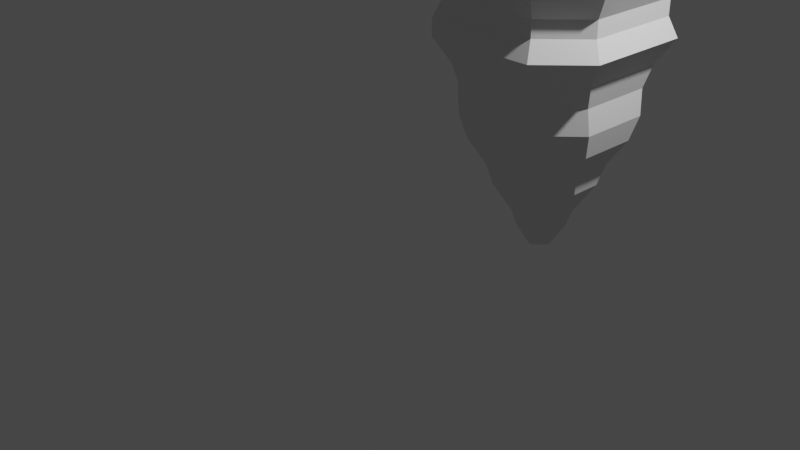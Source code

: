# Source: beehive.blend  (saved by Blender 2.93.21; exported with 4.5.12 LTS)
import bpy
from mathutils import Matrix  # noqa: F401  (used for matrix-valued properties, if any)

bpy.ops.wm.read_factory_settings(use_empty=True)
scene = bpy.context.scene
scene.name = 'Scene'

# ---- collections
col_collection = bpy.data.collections.new('Collection'); scene.collection.children.link(col_collection)

# ---- world
world_world = bpy.data.worlds.new('World'); scene.world = world_world
world_world.use_nodes = True; world_world.node_tree.nodes.clear()
_N = world_world.node_tree.nodes; _L = world_world.node_tree.links
n0 = _N.new('ShaderNodeOutputWorld'); n0.name = 'World Output'; n0.location = (300, 300)
n1 = _N.new('ShaderNodeBackground'); n1.name = 'Background'; n1.location = (10, 300)
n1.inputs[0].default_value = (0.05088, 0.05088, 0.05088, 1.0)
_L.new(n1.outputs[0], n0.inputs[0])
n0.is_active_output = True
world_world.color = (0.05088, 0.05088, 0.05088)
world_world.use_sun_shadow = False
world_world.sun_shadow_jitter_overblur = 0.0

# ---- cameras
cam_camera = bpy.data.cameras.new('Camera')
cam_camera.clip_end = 100.0
cam_camera.ortho_scale = 7.314

# ---- lights
light_light = bpy.data.lights.new('Light', 'POINT')
light_light.transmission_factor = 0.0
light_light.energy = 1000.0
light_light.shadow_soft_size = 0.1
light_light.shadow_maximum_resolution = 0.006
light_light.use_absolute_resolution = True

# ---- meshes
me_cube_002 = bpy.data.meshes.new('Cube.002')
me_cube_002.from_pydata([(0.958, 0.6961, 0.04902), (0.6961, 0.958, 0.04902), (0.4306, 0.0, 2.0), (0.0, 0.4306, 2.0), (0.6961, 1.042, 0.04902), (0.958, 1.304, 0.04902), (0.0, 1.569, 2.0), (0.4306, 2.0, 2.0), (1.304, 0.958, 0.04902), (1.042, 0.6961, 0.04902), (2.0, 0.4306, 2.0), (1.569, 0.0, 2.0), (1.042, 1.304, 0.04902), (1.304, 1.042, 0.04902), (1.569, 2.0, 2.0), (2.0, 1.569, 2.0), (0.0798, 0.4758, 3.467), (0.4758, 0.0798, 3.467), (0.1555, 0.1555, 3.759), (0.4758, 1.92, 3.467), (0.0798, 1.524, 3.467), (0.1555, 1.845, 3.759), (1.92, 1.524, 3.467), (1.524, 1.92, 3.467), (1.845, 1.845, 3.759), (1.524, 0.0798, 3.467), (1.92, 0.4758, 3.467), (1.845, 0.1555, 3.759), (0.8887, 0.9745, -0.2134), (0.9964, 0.8668, -0.2134), (0.9964, 1.117, -0.2134), (0.8887, 1.009, -0.2134), (1.139, 1.009, -0.2134), (1.031, 1.117, -0.2134), (1.031, 0.8668, -0.2134), (1.139, 0.9745, -0.2134), (0.2033, 0.2033, 3.807), (0.3694, 0.3694, 3.842), (0.3694, 1.631, 3.842), (0.2033, 1.797, 3.807), (1.631, 1.631, 3.842), (1.797, 1.797, 3.807), (1.631, 0.3694, 3.842), (1.797, 0.2033, 3.807), (0.75, 0.75, 4.95), (0.8, 0.8, 5.0), (0.8, 1.2, 5.0), (0.75, 1.25, 4.95), (1.2, 1.2, 5.0), (1.25, 1.25, 4.95), (1.2, 0.8, 5.0), (1.25, 0.75, 4.95), (0.4728, 0.4728, 3.885), (0.5468, 0.5468, 3.946), (0.7222, 0.7222, 4.208), (0.75, 0.75, 4.3), (0.75, 1.25, 4.3), (0.7222, 1.278, 4.208), (0.5468, 1.453, 3.946), (0.4728, 1.527, 3.885), (1.25, 1.25, 4.3), (1.278, 1.278, 4.208), (1.453, 1.453, 3.946), (1.527, 1.527, 3.885), (1.25, 0.75, 4.3), (1.278, 0.7222, 4.208), (1.453, 0.5468, 3.946), (1.527, 0.4728, 3.885), (0.4825, 1.909, 2.759), (0.09141, 1.517, 2.759), (0.4825, 0.09141, 2.759), (0.09141, 0.4825, 2.759), (1.909, 0.4825, 2.759), (1.517, 0.09141, 2.759), (1.909, 1.517, 2.759), (1.517, 1.909, 2.759), (0.0, 1.57, 3.125), (0.4304, 0.0, 3.125), (2.0, 0.4304, 3.125), (1.57, 2.0, 3.125), (0.4304, 2.0, 3.125), (0.0, 0.4304, 3.125), (1.57, 0.0, 3.125), (2.0, 1.57, 3.125), (0.4803, 1.913, 2.367), (0.08738, 0.4803, 2.367), (1.52, 0.08738, 2.367), (1.913, 1.52, 2.367), (0.08738, 1.52, 2.367), (0.4803, 0.08738, 2.367), (1.913, 0.4803, 2.367), (1.52, 1.913, 2.367), (0.1775, 1.469, 3.329), (0.5315, 0.1775, 3.329), (1.823, 0.5315, 3.329), (1.469, 1.823, 3.329), (0.5315, 1.823, 3.329), (0.1775, 0.5315, 3.329), (1.469, 0.1775, 3.329), (1.823, 1.469, 3.329), (0.6807, 0.25, 1.0), (0.25, 0.6807, 1.0), (0.6807, 1.75, 1.0), (0.25, 1.319, 1.0), (1.75, 1.319, 1.0), (1.319, 1.75, 1.0), (1.319, 0.25, 1.0), (1.75, 0.6807, 1.0), (0.5982, 0.2087, 1.512), (0.2087, 1.402, 1.512), (1.402, 1.791, 1.512), (1.791, 0.5982, 1.512), (0.2087, 0.5982, 1.512), (0.5982, 1.791, 1.512), (1.791, 1.402, 1.512), (1.402, 0.2087, 1.512), (0.4622, 0.8329, 0.5174), (0.8329, 1.538, 0.5174), (1.538, 1.167, 0.5174), (1.167, 0.4622, 0.5174), (0.8329, 0.4622, 0.5174), (0.4622, 1.167, 0.5174), (1.167, 1.538, 0.5174), (1.538, 0.8329, 0.5174), (0.5416, 0.1522, 1.738), (0.1522, 1.458, 1.738), (1.458, 1.848, 1.738), (1.848, 0.5416, 1.738), (0.1522, 0.5416, 1.738), (0.5416, 1.848, 1.738), (1.848, 1.458, 1.738), (1.458, 0.1522, 1.738), (0.4825, 1.909, 2.929), (0.09141, 0.4825, 2.929), (1.518, 0.09141, 2.929), (1.909, 1.518, 2.929), (0.09141, 1.518, 2.929), (0.4825, 0.09141, 2.929), (1.909, 0.4825, 2.929), (1.518, 1.909, 2.929), (0.4803, 1.913, 2.196), (0.08738, 0.4803, 2.196), (1.52, 0.08738, 2.196), (1.913, 1.52, 2.196), (0.08738, 1.52, 2.196), (0.4803, 0.08738, 2.196), (1.913, 0.4803, 2.196), (1.52, 1.913, 2.196), (0.0, 1.57, 2.562), (0.4305, 0.0, 2.562), (2.0, 0.4305, 2.562), (1.57, 2.0, 2.562), (0.4305, 2.0, 2.562), (0.0, 0.4305, 2.562), (1.57, 0.0, 2.562), (2.0, 1.57, 2.562), (0.1875, 0.6182, 1.25), (0.6182, 1.812, 1.25), (1.812, 1.382, 1.25), (1.382, 0.1875, 1.25), (0.6182, 0.1875, 1.25), (0.1875, 1.382, 1.25), (1.382, 1.812, 1.25), (1.812, 0.6182, 1.25), (0.6581, 0.9199, 0.201), (0.9199, 1.342, 0.201), (1.342, 1.08, 0.201), (1.08, 0.6581, 0.201), (0.9199, 0.6581, 0.201), (0.6581, 1.08, 0.201), (1.08, 1.342, 0.201), (1.342, 0.9199, 0.201), (0.7791, 0.4084, 0.7326), (0.4084, 1.221, 0.7326), (1.221, 1.592, 0.7326), (1.592, 0.7791, 0.7326), (0.4084, 0.7791, 0.7326), (0.7791, 1.592, 0.7326), (1.592, 1.221, 0.7326), (1.221, 0.4084, 0.7326)], [], [(131, 11, 2, 124), (95, 96, 19, 23), (94, 99, 22, 26), (92, 97, 16, 20), (128, 3, 6, 125), (67, 52, 37, 42), (129, 7, 14, 126), (56, 55, 44, 47), (130, 15, 10, 127), (59, 63, 40, 38), (93, 98, 25, 17), (60, 56, 47, 49), (64, 60, 49, 51), (65, 54, 53, 66), (36, 39, 21, 20, 16, 18), (63, 67, 42, 40), (16, 17, 18), (19, 20, 21), (22, 23, 24), (25, 26, 27), (124, 2, 3, 128), (165, 5, 4, 169), (166, 13, 12, 170), (167, 9, 8, 171), (140, 7, 6, 144), (93, 17, 16, 97), (94, 26, 25, 98), (143, 15, 14, 147), (9, 0, 29, 34), (31, 30, 33, 32, 35, 34, 29, 28), (5, 12, 33, 30), (8, 9, 34, 35), (12, 13, 32, 33), (4, 5, 30, 31), (13, 8, 35, 32), (1, 4, 31, 28), (0, 1, 28, 29), (55, 64, 51, 44), (39, 41, 24, 23, 19, 21), (48, 46, 45, 50), (41, 43, 27, 26, 22, 24), (57, 61, 62, 58), (61, 65, 66, 62), (54, 57, 58, 53), (43, 36, 18, 17, 25, 27), (39, 36, 37, 38), (41, 39, 38, 40), (43, 41, 40, 42), (36, 43, 42, 37), (45, 46, 47, 44), (46, 48, 49, 47), (48, 50, 51, 49), (50, 45, 44, 51), (55, 56, 57, 54), (59, 52, 53, 58), (56, 60, 61, 57), (63, 59, 58, 62), (60, 64, 65, 61), (67, 63, 62, 66), (64, 55, 54, 65), (52, 67, 66, 53), (52, 59, 38, 37), (135, 74, 75, 139), (150, 72, 73, 154), (149, 70, 71, 153), (132, 68, 69, 136), (149, 154, 73, 70), (148, 153, 71, 69), (150, 155, 74, 72), (151, 152, 68, 75), (96, 80, 76, 92), (99, 83, 79, 95), (138, 78, 82, 134), (137, 77, 81, 133), (137, 134, 82, 77), (136, 133, 81, 76), (138, 135, 83, 78), (139, 132, 80, 79), (147, 140, 84, 91), (146, 143, 87, 90), (144, 141, 85, 88), (145, 142, 86, 89), (145, 89, 85, 141), (146, 90, 86, 142), (155, 87, 91, 151), (152, 84, 88, 148), (22, 99, 95, 23), (19, 96, 92, 20), (78, 94, 98, 82), (77, 93, 97, 81), (77, 82, 98, 93), (76, 81, 97, 92), (78, 83, 99, 94), (79, 80, 96, 95), (159, 106, 107, 163), (158, 104, 105, 162), (157, 102, 103, 161), (172, 100, 101, 176), (178, 104, 107, 175), (177, 102, 105, 174), (176, 101, 103, 173), (179, 106, 100, 172), (129, 113, 109, 125), (130, 114, 110, 126), (131, 115, 111, 127), (160, 108, 112, 156), (158, 114, 111, 163), (157, 113, 110, 162), (156, 112, 109, 161), (159, 115, 108, 160), (167, 119, 120, 168), (164, 116, 121, 169), (165, 117, 122, 170), (166, 118, 123, 171), (168, 120, 116, 164), (179, 119, 123, 175), (178, 118, 122, 174), (177, 117, 121, 173), (11, 131, 127, 10), (15, 130, 126, 14), (7, 129, 125, 6), (108, 124, 128, 112), (114, 130, 127, 111), (113, 129, 126, 110), (112, 128, 125, 109), (115, 131, 124, 108), (75, 68, 132, 139), (72, 74, 135, 138), (69, 71, 133, 136), (70, 73, 134, 137), (70, 137, 133, 71), (72, 138, 134, 73), (80, 132, 136, 76), (83, 135, 139, 79), (10, 146, 142, 11), (2, 145, 141, 3), (2, 11, 142, 145), (6, 3, 141, 144), (10, 15, 143, 146), (14, 7, 140, 147), (87, 143, 147, 91), (84, 140, 144, 88), (68, 152, 148, 69), (74, 155, 151, 75), (91, 84, 152, 151), (90, 87, 155, 150), (88, 85, 153, 148), (89, 86, 154, 149), (89, 149, 153, 85), (90, 150, 154, 86), (106, 159, 160, 100), (101, 156, 161, 103), (102, 157, 162, 105), (104, 158, 163, 107), (100, 160, 156, 101), (113, 157, 161, 109), (114, 158, 162, 110), (115, 159, 163, 111), (0, 168, 164, 1), (13, 166, 171, 8), (5, 165, 170, 12), (1, 164, 169, 4), (9, 167, 168, 0), (119, 167, 171, 123), (118, 166, 170, 122), (117, 165, 169, 121), (102, 177, 173, 103), (104, 178, 174, 105), (106, 179, 175, 107), (119, 179, 172, 120), (116, 176, 173, 121), (117, 177, 174, 122), (118, 178, 175, 123), (120, 172, 176, 116)])
_uv = me_cube_002.uv_layers.new(name='UVMap')
_uv.uv.foreach_set('vector', [0.5938, 0.8106, 0.625, 0.8038, 0.625, 0.9462, 0.5938, 0.9394, 0.625, 0.4462, 0.625, 0.3038, 0.625, 0.3038, 0.625, 0.4462, 0.625, 0.6962, 0.625, 0.5538, 0.625, 0.5538, 0.625, 0.6962, 0.625, 0.1962, 0.625, 0.0538, 0.625, 0.05379, 0.625, 0.1962, 0.5938, 0.06056, 0.625, 0.05382, 0.625, 0.1962, 0.5938, 0.1894, 0.6841, 0.6909, 0.8159, 0.6909, 0.8288, 0.7038, 0.6712, 0.7038, 0.5938, 0.3106, 0.625, 0.3038, 0.625, 0.4462, 0.5938, 0.4394, 0.7812, 0.5938, 0.7813, 0.6563, 0.7812, 0.6563, 0.7813, 0.5938, 0.5938, 0.5606, 0.625, 0.5538, 0.625, 0.6962, 0.5938, 0.6894, 0.8159, 0.5591, 0.6841, 0.5591, 0.6712, 0.5462, 0.8288, 0.5462, 0.625, 0.9462, 0.625, 0.8038, 0.625, 0.8038, 0.625, 0.9462, 0.7188, 0.5938, 0.7813, 0.5938, 0.7812, 0.5938, 0.7188, 0.5938, 0.7188, 0.6562, 0.7188, 0.5938, 0.7188, 0.5938, 0.7188, 0.6562, 0.7153, 0.6597, 0.7847, 0.6597, 0.8066, 0.6816, 0.6934, 0.6816, 0.839, 0.714, 0.839, 0.536, 0.8444, 0.5306, 0.875, 0.5538, 0.875, 0.6962, 0.8444, 0.7194, 0.6841, 0.5591, 0.6841, 0.6909, 0.6712, 0.7038, 0.6712, 0.5462, 0.875, 0.6962, 0.8571, 0.7321, 0.8444, 0.7194, 0.8481, 0.5, 0.875, 0.5538, 0.8444, 0.5306, 0.625, 0.5269, 0.6788, 0.5, 0.6556, 0.5306, 0.6788, 0.75, 0.6429, 0.7321, 0.6556, 0.7194, 0.5833, 0.0, 0.613, 0.0, 0.625, 0.05382, 0.5938, 0.06056, 0.4062, 0.351, 0.375, 0.3577, 0.375, 0.1423, 0.4063, 0.149, 0.4062, 0.601, 0.375, 0.6077, 0.375, 0.3923, 0.4063, 0.399, 0.4062, 0.851, 0.375, 0.8577, 0.375, 0.6423, 0.4063, 0.649, 0.625, 0.3038, 0.625, 0.3038, 0.625, 0.1962, 0.625, 0.1962, 0.625, 0.0, 0.625, 0.0, 0.625, 0.05379, 0.625, 0.0538, 0.625, 0.6962, 0.625, 0.6962, 0.625, 0.8038, 0.625, 0.8038, 0.625, 0.5538, 0.625, 0.5538, 0.625, 0.4462, 0.625, 0.4462, 0.375, 0.8577, 0.375, 0.8923, 0.375, 0.8923, 0.375, 0.8577, 0.125, 0.6077, 0.2327, 0.5, 0.2673, 0.5, 0.375, 0.6077, 0.375, 0.6423, 0.2673, 0.75, 0.2327, 0.75, 0.125, 0.6423, 0.375, 0.3577, 0.375, 0.3923, 0.375, 0.3923, 0.375, 0.3577, 0.375, 0.6423, 0.375, 0.8577, 0.375, 0.8577, 0.375, 0.6423, 0.375, 0.3923, 0.375, 0.6077, 0.375, 0.6077, 0.375, 0.3923, 0.375, 0.1423, 0.375, 0.3577, 0.375, 0.3577, 0.375, 0.1423, 0.375, 0.6077, 0.375, 0.6423, 0.375, 0.6423, 0.375, 0.6077, 0.375, 0.1077, 0.375, 0.1423, 0.375, 0.1423, 0.375, 0.1077, 0.375, 0.0, 0.375, 0.1077, 0.375, 0.1077, 0.375, 0.0, 0.7812, 0.6563, 0.7188, 0.6562, 0.7188, 0.6562, 0.7813, 0.6563, 0.839, 0.536, 0.661, 0.536, 0.6556, 0.5306, 0.6788, 0.5, 0.8212, 0.5, 0.8444, 0.5306, 0.725, 0.6, 0.775, 0.6, 0.775, 0.65, 0.725, 0.65, 0.661, 0.536, 0.661, 0.714, 0.6556, 0.7194, 0.625, 0.6962, 0.625, 0.5538, 0.6556, 0.5306, 0.7847, 0.5903, 0.7153, 0.5903, 0.6934, 0.5684, 0.8066, 0.5684, 0.7153, 0.5903, 0.7153, 0.6597, 0.6934, 0.6816, 0.6934, 0.5684, 0.7847, 0.6597, 0.7847, 0.5903, 0.8066, 0.5684, 0.8066, 0.6816, 0.661, 0.714, 0.839, 0.714, 0.8444, 0.7194, 0.8212, 0.75, 0.6788, 0.75, 0.6556, 0.7194, 0.839, 0.536, 0.839, 0.714, 0.8288, 0.7038, 0.8288, 0.5462, 0.661, 0.536, 0.839, 0.536, 0.8288, 0.5462, 0.6712, 0.5462, 0.661, 0.714, 0.661, 0.536, 0.6712, 0.5462, 0.6712, 0.7038, 0.839, 0.714, 0.661, 0.714, 0.6712, 0.7038, 0.8288, 0.7038, 0.775, 0.65, 0.775, 0.6, 0.7813, 0.5938, 0.7812, 0.6563, 0.775, 0.6, 0.725, 0.6, 0.7188, 0.5938, 0.7812, 0.5938, 0.725, 0.6, 0.725, 0.65, 0.7188, 0.6562, 0.7188, 0.5938, 0.725, 0.65, 0.775, 0.65, 0.7813, 0.6563, 0.7188, 0.6562, 0.7813, 0.6563, 0.7812, 0.5938, 0.7847, 0.5903, 0.7847, 0.6597, 0.8159, 0.5591, 0.8159, 0.6909, 0.8066, 0.6816, 0.8066, 0.5684, 0.7813, 0.5938, 0.7188, 0.5938, 0.7153, 0.5903, 0.7847, 0.5903, 0.6841, 0.5591, 0.8159, 0.5591, 0.8066, 0.5684, 0.6934, 0.5684, 0.7188, 0.5938, 0.7188, 0.6562, 0.7153, 0.6597, 0.7153, 0.5903, 0.6841, 0.6909, 0.6841, 0.5591, 0.6934, 0.5684, 0.6934, 0.6816, 0.7188, 0.6562, 0.7812, 0.6563, 0.7847, 0.6597, 0.7153, 0.6597, 0.8159, 0.6909, 0.6841, 0.6909, 0.6934, 0.6816, 0.8066, 0.6816, 0.8159, 0.6909, 0.8159, 0.5591, 0.8288, 0.5462, 0.8288, 0.7038, 0.625, 0.5538, 0.625, 0.5538, 0.625, 0.4462, 0.625, 0.4462, 0.625, 0.6962, 0.625, 0.6962, 0.625, 0.8038, 0.625, 0.8038, 0.625, 0.0, 0.625, 0.0, 0.625, 0.05381, 0.625, 0.05381, 0.625, 0.3038, 0.625, 0.3038, 0.625, 0.1962, 0.625, 0.1962, 0.625, 0.9462, 0.625, 0.8038, 0.625, 0.8038, 0.625, 0.9462, 0.625, 0.1962, 0.625, 0.05381, 0.625, 0.05381, 0.625, 0.1962, 0.625, 0.6962, 0.625, 0.5538, 0.625, 0.5538, 0.625, 0.6962, 0.625, 0.4462, 0.625, 0.3038, 0.625, 0.3038, 0.625, 0.4462, 0.625, 0.3038, 0.625, 0.3038, 0.625, 0.1962, 0.625, 0.1962, 0.625, 0.5538, 0.625, 0.5538, 0.625, 0.4462, 0.625, 0.4462, 0.625, 0.6962, 0.625, 0.6962, 0.625, 0.8038, 0.625, 0.8038, 0.625, 0.0, 0.625, 0.0, 0.625, 0.0538, 0.625, 0.0538, 0.625, 0.9462, 0.625, 0.8038, 0.625, 0.8038, 0.625, 0.9462, 0.625, 0.1962, 0.625, 0.0538, 0.625, 0.0538, 0.625, 0.1962, 0.625, 0.6962, 0.625, 0.5538, 0.625, 0.5538, 0.625, 0.6962, 0.625, 0.4462, 0.625, 0.3038, 0.625, 0.3038, 0.625, 0.4462, 0.625, 0.4462, 0.625, 0.3038, 0.625, 0.3038, 0.625, 0.4462, 0.625, 0.6962, 0.625, 0.5538, 0.625, 0.5538, 0.625, 0.6962, 0.625, 0.1962, 0.625, 0.05382, 0.625, 0.05382, 0.625, 0.1962, 0.625, 0.9462, 0.625, 0.8038, 0.625, 0.8038, 0.625, 0.9462, 0.625, 0.0, 0.625, 0.0, 0.625, 0.05382, 0.625, 0.05382, 0.625, 0.6962, 0.625, 0.6962, 0.625, 0.8038, 0.625, 0.8038, 0.625, 0.5538, 0.625, 0.5538, 0.625, 0.4462, 0.625, 0.4462, 0.625, 0.3038, 0.625, 0.3038, 0.625, 0.1962, 0.625, 0.1962, 0.625, 0.5538, 0.625, 0.5538, 0.625, 0.4462, 0.625, 0.4462, 0.625, 0.3038, 0.625, 0.3038, 0.625, 0.1962, 0.625, 0.1962, 0.625, 0.6962, 0.625, 0.6962, 0.625, 0.8038, 0.625, 0.8038, 0.625, 0.0, 0.625, 0.0, 0.625, 0.0538, 0.625, 0.0538, 0.625, 0.9462, 0.625, 0.8038, 0.625, 0.8038, 0.625, 0.9462, 0.625, 0.1962, 0.625, 0.0538, 0.625, 0.0538, 0.625, 0.1962, 0.625, 0.6962, 0.625, 0.5538, 0.625, 0.5538, 0.625, 0.6962, 0.625, 0.4462, 0.625, 0.3038, 0.625, 0.3038, 0.625, 0.4462, 0.5312, 0.824, 0.5, 0.8308, 0.5, 0.6692, 0.5312, 0.676, 0.5312, 0.574, 0.5, 0.5808, 0.5, 0.4192, 0.5312, 0.426, 0.5312, 0.324, 0.5, 0.3308, 0.5, 0.1692, 0.5312, 0.176, 0.4643, 0.0, 0.494, 0.0, 0.5, 0.08076, 0.4688, 0.0875, 0.4688, 0.5875, 0.5, 0.5808, 0.5, 0.6692, 0.4687, 0.6625, 0.4688, 0.3375, 0.5, 0.3308, 0.5, 0.4192, 0.4687, 0.4125, 0.4688, 0.0875, 0.5, 0.08076, 0.5, 0.1692, 0.4687, 0.1625, 0.4688, 0.8375, 0.5, 0.8308, 0.5, 0.9192, 0.4687, 0.9125, 0.5938, 0.3106, 0.5625, 0.3173, 0.5625, 0.1827, 0.5938, 0.1894, 0.5938, 0.5606, 0.5625, 0.5673, 0.5625, 0.4327, 0.5938, 0.4394, 0.5938, 0.8106, 0.5625, 0.8173, 0.5625, 0.6827, 0.5938, 0.6894, 0.5238, 0.0, 0.5535, 0.0, 0.5625, 0.06729, 0.5312, 0.07403, 0.5312, 0.574, 0.5625, 0.5673, 0.5625, 0.6827, 0.5312, 0.676, 0.5312, 0.324, 0.5625, 0.3173, 0.5625, 0.4327, 0.5312, 0.426, 0.5312, 0.07403, 0.5625, 0.06729, 0.5625, 0.1827, 0.5312, 0.176, 0.5312, 0.824, 0.5625, 0.8173, 0.5625, 0.9327, 0.5312, 0.926, 0.4062, 0.851, 0.4375, 0.8442, 0.4375, 0.9058, 0.4062, 0.899, 0.4062, 0.101, 0.4375, 0.09423, 0.4375, 0.1558, 0.4063, 0.149, 0.4062, 0.351, 0.4375, 0.3442, 0.4375, 0.4058, 0.4063, 0.399, 0.4062, 0.601, 0.4375, 0.5942, 0.4375, 0.6558, 0.4063, 0.649, 0.4048, 0.0, 0.4345, 0.0, 0.4375, 0.09423, 0.4062, 0.101, 0.4688, 0.8375, 0.4375, 0.8442, 0.4375, 0.6558, 0.4687, 0.6625, 0.4688, 0.5875, 0.4375, 0.5942, 0.4375, 0.4058, 0.4687, 0.4125, 0.4688, 0.3375, 0.4375, 0.3442, 0.4375, 0.1558, 0.4687, 0.1625, 0.625, 0.8038, 0.5938, 0.8106, 0.5938, 0.6894, 0.625, 0.6962, 0.625, 0.5538, 0.5938, 0.5606, 0.5938, 0.4394, 0.625, 0.4462, 0.625, 0.3038, 0.5938, 0.3106, 0.5938, 0.1894, 0.625, 0.1962, 0.5535, 0.0, 0.5833, 0.0, 0.5938, 0.06056, 0.5625, 0.06729, 0.5625, 0.5673, 0.5938, 0.5606, 0.5938, 0.6894, 0.5625, 0.6827, 0.5625, 0.3173, 0.5938, 0.3106, 0.5938, 0.4394, 0.5625, 0.4327, 0.5625, 0.06729, 0.5938, 0.06056, 0.5938, 0.1894, 0.5625, 0.1827, 0.5625, 0.8173, 0.5938, 0.8106, 0.5938, 0.9394, 0.5625, 0.9327, 0.625, 0.4462, 0.625, 0.3038, 0.625, 0.3038, 0.625, 0.4462, 0.625, 0.6962, 0.625, 0.5538, 0.625, 0.5538, 0.625, 0.6962, 0.625, 0.1962, 0.625, 0.05381, 0.625, 0.0538, 0.625, 0.1962, 0.625, 0.9462, 0.625, 0.8038, 0.625, 0.8038, 0.625, 0.9462, 0.625, 0.0, 0.625, 0.0, 0.625, 0.0538, 0.625, 0.05381, 0.625, 0.6962, 0.625, 0.6962, 0.625, 0.8038, 0.625, 0.8038, 0.625, 0.3038, 0.625, 0.3038, 0.625, 0.1962, 0.625, 0.1962, 0.625, 0.5538, 0.625, 0.5538, 0.625, 0.4462, 0.625, 0.4462, 0.625, 0.6962, 0.625, 0.6962, 0.625, 0.8038, 0.625, 0.8038, 0.625, 0.0, 0.625, 0.0, 0.625, 0.05382, 0.625, 0.05382, 0.625, 0.9462, 0.625, 0.8038, 0.625, 0.8038, 0.625, 0.9462, 0.625, 0.1962, 0.625, 0.05382, 0.625, 0.05382, 0.625, 0.1962, 0.625, 0.6962, 0.625, 0.5538, 0.625, 0.5538, 0.625, 0.6962, 0.625, 0.4462, 0.625, 0.3038, 0.625, 0.3038, 0.625, 0.4462, 0.625, 0.5538, 0.625, 0.5538, 0.625, 0.4462, 0.625, 0.4462, 0.625, 0.3038, 0.625, 0.3038, 0.625, 0.1962, 0.625, 0.1962, 0.625, 0.3038, 0.625, 0.3038, 0.625, 0.1962, 0.625, 0.1962, 0.625, 0.5538, 0.625, 0.5538, 0.625, 0.4462, 0.625, 0.4462, 0.625, 0.4462, 0.625, 0.3038, 0.625, 0.3038, 0.625, 0.4462, 0.625, 0.6962, 0.625, 0.5538, 0.625, 0.5538, 0.625, 0.6962, 0.625, 0.1962, 0.625, 0.05382, 0.625, 0.05381, 0.625, 0.1962, 0.625, 0.9462, 0.625, 0.8038, 0.625, 0.8038, 0.625, 0.9462, 0.625, 0.0, 0.625, 0.0, 0.625, 0.05381, 0.625, 0.05382, 0.625, 0.6962, 0.625, 0.6962, 0.625, 0.8038, 0.625, 0.8038, 0.5, 0.8308, 0.5312, 0.824, 0.5312, 0.926, 0.5, 0.9192, 0.5, 0.08076, 0.5312, 0.07403, 0.5312, 0.176, 0.5, 0.1692, 0.5, 0.3308, 0.5312, 0.324, 0.5312, 0.426, 0.5, 0.4192, 0.5, 0.5808, 0.5312, 0.574, 0.5312, 0.676, 0.5, 0.6692, 0.494, 0.0, 0.5238, 0.0, 0.5312, 0.07403, 0.5, 0.08076, 0.5625, 0.3173, 0.5312, 0.324, 0.5312, 0.176, 0.5625, 0.1827, 0.5625, 0.5673, 0.5312, 0.574, 0.5312, 0.426, 0.5625, 0.4327, 0.5625, 0.8173, 0.5312, 0.824, 0.5312, 0.676, 0.5625, 0.6827, 0.375, 0.0, 0.4048, 0.0, 0.4062, 0.101, 0.375, 0.1077, 0.375, 0.6077, 0.4062, 0.601, 0.4063, 0.649, 0.375, 0.6423, 0.375, 0.3577, 0.4062, 0.351, 0.4063, 0.399, 0.375, 0.3923, 0.375, 0.1077, 0.4062, 0.101, 0.4063, 0.149, 0.375, 0.1423, 0.375, 0.8577, 0.4062, 0.851, 0.4062, 0.899, 0.375, 0.8923, 0.4375, 0.8442, 0.4062, 0.851, 0.4063, 0.649, 0.4375, 0.6558, 0.4375, 0.5942, 0.4062, 0.601, 0.4063, 0.399, 0.4375, 0.4058, 0.4375, 0.3442, 0.4062, 0.351, 0.4063, 0.149, 0.4375, 0.1558, 0.5, 0.3308, 0.4688, 0.3375, 0.4687, 0.1625, 0.5, 0.1692, 0.5, 0.5808, 0.4688, 0.5875, 0.4687, 0.4125, 0.5, 0.4192, 0.5, 0.8308, 0.4688, 0.8375, 0.4687, 0.6625, 0.5, 0.6692, 0.4375, 0.8442, 0.4688, 0.8375, 0.4687, 0.9125, 0.4375, 0.9058, 0.4375, 0.09423, 0.4688, 0.0875, 0.4687, 0.1625, 0.4375, 0.1558, 0.4375, 0.3442, 0.4688, 0.3375, 0.4687, 0.4125, 0.4375, 0.4058, 0.4375, 0.5942, 0.4688, 0.5875, 0.4687, 0.6625, 0.4375, 0.6558, 0.4345, 0.0, 0.4643, 0.0, 0.4688, 0.0875, 0.4375, 0.09423])
me_cube_002.use_remesh_fix_poles = True
me_cube_002.use_remesh_preserve_attributes = False
me_cube_002.update()

# ---- objects
ob_light = bpy.data.objects.new('Light', light_light)
ob_camera = bpy.data.objects.new('Camera', cam_camera)
ob_cube = bpy.data.objects.new('Cube', me_cube_002)

# ---- transforms, parenting, visibility, modifiers, constraints
ob_light.location = (4.076, 1.005, 5.904)
ob_light.rotation_euler = (0.6503, 0.05522, 1.866)
ob_light.lock_rotations_4d = False
ob_light.empty_display_type = 'ARROWS'
ob_light.color = (0.0, 0.0, 0.0, 0.0)
ob_light.lineart.crease_threshold = 0.0
ob_camera.location = (7.359, -6.926, 4.958)
ob_camera.rotation_euler = (1.109, 0.0, 0.8149)
ob_camera.lock_rotations_4d = False
ob_camera.empty_display_type = 'ARROWS'
ob_camera.color = (0.0, 0.0, 0.0, 0.0)
ob_camera.display_type = 'WIRE'
ob_camera.lineart.crease_threshold = 0.0
ob_cube.location = (0.0, 0.0, 0.0)
_m = ob_cube.modifiers.new('Mirror', 'MIRROR')
_m.use_axis = (False, False, False)
_m.use_bisect_axis = (False, True, False)

# ---- collection membership
col_collection.objects.link(ob_light)
col_collection.objects.link(ob_camera)
col_collection.objects.link(ob_cube)

# ---- scene / render settings (as saved in the file)
scene.camera = ob_camera
scene.frame_start = 1; scene.frame_end = 250; scene.frame_set(1)
scene.render.engine = 'BLENDER_EEVEE_NEXT'
scene.cycles.use_denoising = False
scene.cycles.samples = 128
scene.cycles.sampling_pattern = 'TABULATED_SOBOL'
scene.cycles.use_adaptive_sampling = False
scene.cycles.use_light_tree = False
scene.view_settings.view_transform = 'Filmic'
bpy.context.view_layer.update()
